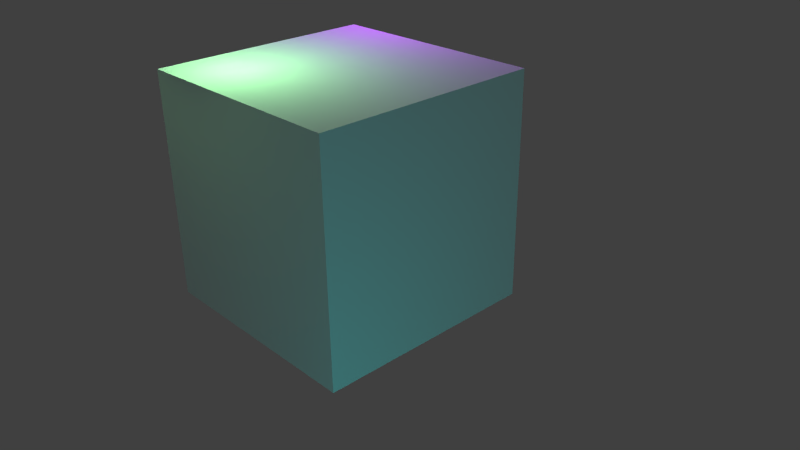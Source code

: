 # Source: cp_messing_with_lights1.blend  (saved by Blender 2.75.0; exported with 4.5.12 LTS)
import bpy
from mathutils import Matrix  # noqa: F401  (used for matrix-valued properties, if any)

bpy.ops.wm.read_factory_settings(use_empty=True)
scene = bpy.context.scene
scene.name = 'Scene'

# ---- collections
col_collection_1 = bpy.data.collections.new('Collection 1'); scene.collection.children.link(col_collection_1)

# ---- materials (node trees are filled in below, after node groups)
mat_material = bpy.data.materials.new('Material')
mat_material.alpha_threshold = 0.0
mat_material.use_transparent_shadow = False
mat_material.roughness = 0.5
mat_material.line_color = (0.0, 0.0, 0.0, 1.0)

# ---- material node trees

# ---- world
world_world = bpy.data.worlds.new('World'); scene.world = world_world
world_world.color = (0.05088, 0.05088, 0.05088)
world_world.use_sun_shadow = False
world_world.sun_shadow_jitter_overblur = 0.0
world_world.cycles.sampling_method = 'MANUAL'
world_world.cycles.sample_map_resolution = 256

# ---- cameras
cam_camera = bpy.data.cameras.new('Camera')
cam_camera.clip_end = 100.0
cam_camera.lens = 35.0
cam_camera.sensor_width = 32.0
cam_camera.sensor_height = 18.0
cam_camera.ortho_scale = 7.314
cam_camera.dof.focus_distance = 0.0
cam_camera.dof.aperture_fstop = 128.0

# ---- lights
light_lamp_002 = bpy.data.lights.new('Lamp.002', 'POINT')
light_lamp_002.color = (0.3685, 1.0, 0.3787)
light_lamp_002.transmission_factor = 0.0
light_lamp_002.cutoff_distance = 30.0
light_lamp_002.energy = 100.0
light_lamp_002.shadow_buffer_clip_start = 1.001
light_lamp_002.shadow_soft_size = 1.0
light_lamp_002.shadow_maximum_resolution = 0.006
light_lamp_002.use_absolute_resolution = True
light_lamp_002.cycles.use_multiple_importance_sampling = False
light_lamp_001 = bpy.data.lights.new('Lamp.001', 'POINT')
light_lamp_001.color = (0.0, 1.0, 1.0)
light_lamp_001.transmission_factor = 0.0
light_lamp_001.cutoff_distance = 30.0
light_lamp_001.energy = 100.0
light_lamp_001.shadow_buffer_clip_start = 1.001
light_lamp_001.shadow_soft_size = 1.0
light_lamp_001.shadow_maximum_resolution = 0.006
light_lamp_001.use_absolute_resolution = True
light_lamp_001.cycles.use_multiple_importance_sampling = False
light_lamp = bpy.data.lights.new('Lamp', 'POINT')
light_lamp.color = (0.5, 0.0, 1.0)
light_lamp.transmission_factor = 0.0
light_lamp.cutoff_distance = 30.0
light_lamp.energy = 100.0
light_lamp.shadow_buffer_clip_start = 1.001
light_lamp.shadow_soft_size = 1.0
light_lamp.shadow_maximum_resolution = 0.006
light_lamp.use_absolute_resolution = True
light_lamp.cycles.use_multiple_importance_sampling = False

# ---- meshes
me_cube = bpy.data.meshes.new('Cube')
me_cube.from_pydata([(1.0, 1.0, -1.0), (1.0, -1.0, -1.0), (-1.0, -1.0, -1.0), (-1.0, 1.0, -1.0), (1.0, 1.0, 1.0), (1.0, -1.0, 1.0), (-1.0, -1.0, 1.0), (-1.0, 1.0, 1.0)], [], [(0, 1, 2, 3), (4, 7, 6, 5), (0, 4, 5, 1), (1, 5, 6, 2), (2, 6, 7, 3), (4, 0, 3, 7)])
me_cube.materials.append(mat_material)
me_cube.use_remesh_preserve_volume = False
me_cube.use_remesh_preserve_attributes = False
me_cube.use_mirror_vertex_groups = False
me_cube.update()

# ---- objects
ob_lamp_002 = bpy.data.objects.new('Lamp.002', light_lamp_002)
ob_lamp_001 = bpy.data.objects.new('Lamp.001', light_lamp_001)
ob_cube = bpy.data.objects.new('Cube', me_cube)
ob_lamp = bpy.data.objects.new('Lamp', light_lamp)
ob_camera = bpy.data.objects.new('Camera', cam_camera)

# ---- transforms, parenting, visibility, modifiers, constraints
ob_lamp_002.location = (-0.5428, -0.5871, 1.423)
ob_lamp_002.rotation_euler = (0.6503, 0.05522, 1.866)
ob_lamp_002.lock_rotations_4d = False
ob_lamp_002.empty_display_type = 'ARROWS'
ob_lamp_002.color = (0.0, 0.0, 0.0, 0.0)
ob_lamp_002.lineart.crease_threshold = 0.0
ob_lamp_001.location = (4.471, -2.466, -1.739)
ob_lamp_001.rotation_euler = (0.6503, 0.05522, 1.866)
ob_lamp_001.lock_rotations_4d = False
ob_lamp_001.empty_display_type = 'ARROWS'
ob_lamp_001.color = (0.0, 0.0, 0.0, 0.0)
ob_lamp_001.lineart.crease_threshold = 0.0
ob_cube.location = (0.0, 0.0, 0.0)
ob_cube.lock_rotations_4d = False
ob_cube.empty_display_type = 'ARROWS'
ob_cube.lineart.crease_threshold = 0.0
ob_lamp.location = (-0.8522, 1.456, 1.857)
ob_lamp.rotation_euler = (0.6503, 0.05522, 1.866)
ob_lamp.lock_rotations_4d = False
ob_lamp.empty_display_type = 'ARROWS'
ob_lamp.color = (0.0, 0.0, 0.0, 0.0)
ob_lamp.lineart.crease_threshold = 0.0
ob_camera.location = (5.1, -4.142, 2.914)
ob_camera.rotation_euler = (1.109, 0.01082, 0.8149)
ob_camera.lock_rotations_4d = False
ob_camera.empty_display_type = 'ARROWS'
ob_camera.color = (0.0, 0.0, 0.0, 0.0)
ob_camera.display_type = 'WIRE'
ob_camera.lineart.crease_threshold = 0.0

# ---- collection membership
col_collection_1.objects.link(ob_lamp_002)
col_collection_1.objects.link(ob_lamp_001)
col_collection_1.objects.link(ob_cube)
col_collection_1.objects.link(ob_lamp)
col_collection_1.objects.link(ob_camera)

# ---- scene / render settings (as saved in the file)
scene.camera = ob_camera
scene.frame_start = 1; scene.frame_end = 250; scene.frame_set(2)
scene.render.engine = 'BLENDER_EEVEE_NEXT'
scene.render.image_settings.color_mode = 'RGB'
scene.render.image_settings.compression = 90
scene.render.resolution_percentage = 50
scene.render.dither_intensity = 0.0
scene.render.bake_margin = 2
scene.render.bake_bias = 0.0
scene.cycles.use_denoising = False
scene.cycles.samples = 10
scene.cycles.sampling_pattern = 'TABULATED_SOBOL'
scene.cycles.light_sampling_threshold = 0.0
scene.cycles.use_adaptive_sampling = False
scene.cycles.use_light_tree = False
scene.cycles.blur_glossy = 0.0
scene.cycles.volume_bounces = 1
scene.cycles.pixel_filter_type = 'GAUSSIAN'
scene.cycles.sample_clamp_indirect = 0.0
scene.view_settings.view_transform = 'Standard'
bpy.context.view_layer.update()
